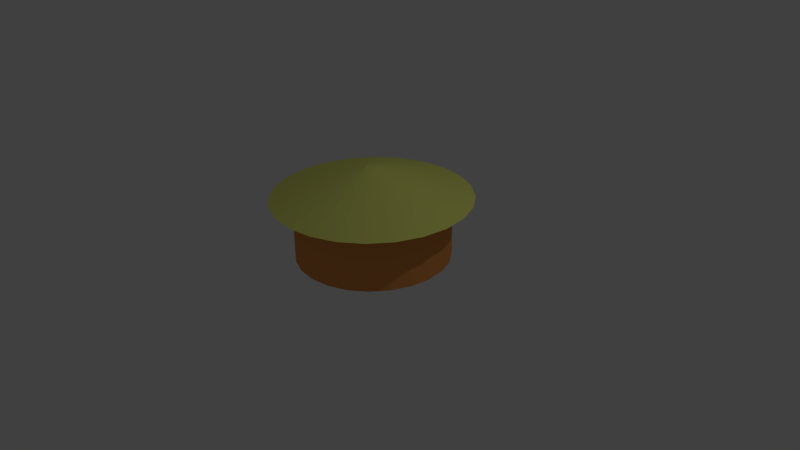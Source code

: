 # Source: Hut.blend  (saved by Blender 2.75.0; exported with 4.5.12 LTS)
import bpy
from mathutils import Matrix  # noqa: F401  (used for matrix-valued properties, if any)

bpy.ops.wm.read_factory_settings(use_empty=True)
scene = bpy.context.scene
scene.name = 'Scene'

# ---- collections
col_collection_1 = bpy.data.collections.new('Collection 1'); scene.collection.children.link(col_collection_1)

# ---- materials (node trees are filled in below, after node groups)
mat_hutroof = bpy.data.materials.new('HutRoof')
mat_hutroof.alpha_threshold = 0.0
mat_hutroof.use_transparent_shadow = False
mat_hutroof.diffuse_color = (0.7709, 0.8, 0.186, 1.0)
mat_hutroof.roughness = 0.5
mat_hutroof.specular_intensity = 0.1691
mat_hutbody = bpy.data.materials.new('HutBody')
mat_hutbody.alpha_threshold = 0.0
mat_hutbody.use_transparent_shadow = False
mat_hutbody.diffuse_color = (0.8, 0.3109, 0.08196, 1.0)
mat_hutbody.roughness = 0.5

# ---- material node trees

# ---- world
world_world = bpy.data.worlds.new('World'); scene.world = world_world
world_world.color = (0.05088, 0.05088, 0.05088)
world_world.use_sun_shadow = False
world_world.sun_shadow_jitter_overblur = 0.0
world_world.cycles.sampling_method = 'MANUAL'
world_world.cycles.sample_map_resolution = 256

# ---- cameras
cam_camera = bpy.data.cameras.new('Camera')
cam_camera.clip_end = 100.0
cam_camera.lens = 35.0
cam_camera.sensor_width = 32.0
cam_camera.sensor_height = 18.0
cam_camera.ortho_scale = 7.314
cam_camera.dof.focus_distance = 0.0
cam_camera.dof.aperture_fstop = 128.0

# ---- lights
light_lamp = bpy.data.lights.new('Lamp', 'POINT')
light_lamp.transmission_factor = 0.0
light_lamp.cutoff_distance = 30.0
light_lamp.energy = 100.0
light_lamp.shadow_buffer_clip_start = 1.001
light_lamp.shadow_soft_size = 0.1
light_lamp.shadow_maximum_resolution = 0.006
light_lamp.use_absolute_resolution = True
light_lamp.cycles.use_multiple_importance_sampling = False

# ---- meshes
me_cylinder_002 = bpy.data.meshes.new('Cylinder.002')
me_cylinder_002.from_pydata([(-5.729e-09, 1.288, -1.0), (1.835e-08, 0.07629, 1.0), (0.3335, 1.244, -1.0), (0.01975, 0.07369, 1.0), (0.6442, 1.116, -1.0), (0.03814, 0.06607, 1.0), (0.911, 0.911, -1.0), (0.05394, 0.05394, 1.0), (1.116, 0.6442, -1.0), (0.06607, 0.03814, 1.0), (1.244, 0.3335, -1.0), (0.07369, 0.01974, 1.0), (1.288, 1.338e-07, -1.0), (0.07629, -1.112e-07, 1.0), (1.244, -0.3335, -1.0), (0.07369, -0.01975, 1.0), (1.116, -0.6442, -1.0), (0.06607, -0.03814, 1.0), (0.911, -0.911, -1.0), (0.05394, -0.05394, 1.0), (0.6442, -1.116, -1.0), (0.03814, -0.06607, 1.0), (0.3335, -1.244, -1.0), (0.01975, -0.07369, 1.0), (4.96e-07, -1.288, -1.0), (4.806e-08, -0.07629, 1.0), (-0.3334, -1.244, -1.0), (-0.01974, -0.07369, 1.0), (-0.6442, -1.116, -1.0), (-0.03814, -0.06607, 1.0), (-0.911, -0.911, -1.0), (-0.05394, -0.05394, 1.0), (-1.116, -0.6442, -1.0), (-0.06607, -0.03814, 1.0), (-1.244, -0.3335, -1.0), (-0.07369, -0.01975, 1.0), (-1.288, -5.624e-07, -1.0), (-0.07629, -1.525e-07, 1.0), (-1.244, 0.3334, -1.0), (-0.07369, 0.01974, 1.0), (-1.116, 0.6442, -1.0), (-0.06607, 0.03814, 1.0), (-0.911, 0.911, -1.0), (-0.05394, 0.05394, 1.0), (-0.6442, 1.116, -1.0), (-0.03814, 0.06607, 1.0), (-0.3335, 1.244, -1.0), (-0.01975, 0.07369, 1.0)], [], [(0, 1, 3, 2), (2, 3, 5, 4), (4, 5, 7, 6), (6, 7, 9, 8), (8, 9, 11, 10), (10, 11, 13, 12), (12, 13, 15, 14), (14, 15, 17, 16), (16, 17, 19, 18), (18, 19, 21, 20), (20, 21, 23, 22), (22, 23, 25, 24), (24, 25, 27, 26), (26, 27, 29, 28), (28, 29, 31, 30), (30, 31, 33, 32), (32, 33, 35, 34), (34, 35, 37, 36), (36, 37, 39, 38), (38, 39, 41, 40), (40, 41, 43, 42), (42, 43, 45, 44), (3, 1, 47, 45, 43, 41, 39, 37, 35, 33, 31, 29, 27, 25, 23, 21, 19, 17, 15, 13, 11, 9, 7, 5), (46, 47, 1, 0), (44, 45, 47, 46), (0, 2, 4, 6, 8, 10, 12, 14, 16, 18, 20, 22, 24, 26, 28, 30, 32, 34, 36, 38, 40, 42, 44, 46)])
_ca = me_cylinder_002.color_attributes.new('Col', 'BYTE_COLOR', 'CORNER')
_ca.data.foreach_set('color', [0.552, 0.4969, 0.03071, 1.0, 0.552, 0.4969, 0.02956, 1.0, 0.552, 0.4969, 0.02956, 1.0, 0.552, 0.4969, 0.02956, 1.0, 0.552, 0.4969, 0.02956, 1.0, 0.552, 0.4969, 0.02956, 1.0, 0.552, 0.4969, 0.02956, 1.0, 0.552, 0.4969, 0.02956, 1.0, 0.552, 0.4969, 0.02956, 1.0, 0.552, 0.4969, 0.02956, 1.0, 0.552, 0.4969, 0.02956, 1.0, 0.552, 0.4969, 0.02956, 1.0, 0.552, 0.4969, 0.02956, 1.0, 0.552, 0.4969, 0.02956, 1.0, 0.552, 0.4969, 0.02956, 1.0, 0.552, 0.4969, 0.02956, 1.0, 0.552, 0.4969, 0.02956, 1.0, 0.552, 0.4969, 0.02956, 1.0, 0.552, 0.4969, 0.02956, 1.0, 0.552, 0.4969, 0.02956, 1.0, 0.552, 0.4969, 0.02956, 1.0, 0.552, 0.4969, 0.02956, 1.0, 0.552, 0.4969, 0.02956, 1.0, 0.552, 0.4969, 0.02956, 1.0, 0.552, 0.4969, 0.02956, 1.0, 0.552, 0.4969, 0.02956, 1.0, 0.552, 0.4969, 0.02956, 1.0, 0.552, 0.4969, 0.02956, 1.0, 0.552, 0.4969, 0.02956, 1.0, 0.552, 0.4969, 0.02956, 1.0, 0.552, 0.4969, 0.02956, 1.0, 0.552, 0.4969, 0.02956, 1.0, 0.552, 0.4969, 0.02956, 1.0, 0.552, 0.4969, 0.02956, 1.0, 0.552, 0.4969, 0.02956, 1.0, 0.552, 0.4969, 0.02956, 1.0, 0.552, 0.4969, 0.02956, 1.0, 0.552, 0.4969, 0.02956, 1.0, 0.552, 0.4969, 0.02956, 1.0, 0.552, 0.4969, 0.02956, 1.0, 0.552, 0.4969, 0.02956, 1.0, 0.552, 0.4969, 0.02956, 1.0, 0.552, 0.4969, 0.02956, 1.0, 0.5647, 0.5089, 0.03689, 1.0, 0.5647, 0.5089, 0.03689, 1.0, 0.552, 0.4969, 0.02956, 1.0, 0.552, 0.4969, 0.02956, 1.0, 0.5906, 0.5333, 0.05781, 1.0, 0.5906, 0.5333, 0.05781, 1.0, 0.552, 0.4969, 0.02956, 1.0, 0.552, 0.4969, 0.02956, 1.0, 0.5647, 0.5089, 0.0382, 1.0, 0.5647, 0.5089, 0.0382, 1.0, 0.552, 0.4969, 0.02956, 1.0, 0.552, 0.4969, 0.02956, 1.0, 0.5583, 0.5029, 0.0319, 1.0, 0.5583, 0.5029, 0.0319, 1.0, 0.552, 0.4969, 0.02956, 1.0, 0.552, 0.4969, 0.02956, 1.0, 0.552, 0.4969, 0.02956, 1.0, 0.552, 0.4969, 0.02956, 1.0, 0.552, 0.4969, 0.02956, 1.0, 0.552, 0.4969, 0.02956, 1.0, 0.552, 0.4969, 0.02956, 1.0, 0.552, 0.4969, 0.02956, 1.0, 0.552, 0.4969, 0.02956, 1.0, 0.552, 0.4969, 0.02956, 1.0, 0.552, 0.4969, 0.02956, 1.0, 0.552, 0.4969, 0.02956, 1.0, 0.552, 0.4969, 0.02956, 1.0, 0.552, 0.4969, 0.02956, 1.0, 0.552, 0.4969, 0.02956, 1.0, 0.552, 0.4969, 0.02956, 1.0, 0.552, 0.4969, 0.02956, 1.0, 0.552, 0.4969, 0.03071, 1.0, 0.552, 0.4969, 0.02956, 1.0, 0.552, 0.4969, 0.02956, 1.0, 0.552, 0.4969, 0.03071, 1.0, 0.5583, 0.5029, 0.03071, 1.0, 0.552, 0.4969, 0.02956, 1.0, 0.552, 0.4969, 0.02956, 1.0, 0.5583, 0.5029, 0.03071, 1.0, 0.552, 0.4969, 0.03071, 1.0, 0.552, 0.4969, 0.02956, 1.0, 0.552, 0.4969, 0.02956, 1.0, 0.552, 0.4969, 0.03071, 1.0, 0.552, 0.4969, 0.02956, 1.0, 0.552, 0.4969, 0.02956, 1.0, 0.552, 0.4969, 0.02956, 1.0, 0.552, 0.4969, 0.02956, 1.0, 0.552, 0.4969, 0.02956, 1.0, 0.552, 0.4969, 0.02956, 1.0, 0.552, 0.4969, 0.03071, 1.0, 0.5583, 0.5029, 0.03071, 1.0, 0.552, 0.4969, 0.03071, 1.0, 0.552, 0.4969, 0.02956, 1.0, 0.552, 0.4969, 0.02956, 1.0, 0.552, 0.4969, 0.02956, 1.0, 0.552, 0.4969, 0.02956, 1.0, 0.552, 0.4969, 0.02956, 1.0, 0.552, 0.4969, 0.02956, 1.0, 0.552, 0.4969, 0.02956, 1.0, 0.552, 0.4969, 0.02956, 1.0, 0.552, 0.4969, 0.02956, 1.0, 0.552, 0.4969, 0.02956, 1.0, 0.552, 0.4969, 0.02956, 1.0, 0.552, 0.4969, 0.02956, 1.0, 0.552, 0.4969, 0.02956, 1.0, 0.552, 0.4969, 0.02956, 1.0, 0.552, 0.4969, 0.02956, 1.0, 0.552, 0.4969, 0.02956, 1.0, 0.552, 0.4969, 0.02956, 1.0, 0.552, 0.4969, 0.02956, 1.0, 0.552, 0.4969, 0.02956, 1.0, 0.552, 0.4969, 0.02956, 1.0, 0.552, 0.4969, 0.03071, 1.0, 0.552, 0.4969, 0.02956, 1.0, 0.552, 0.4969, 0.02956, 1.0, 0.552, 0.4969, 0.02956, 1.0, 0.552, 0.4969, 0.02956, 1.0, 1.0, 1.0, 1.0, 1.0, 1.0, 1.0, 1.0, 1.0, 1.0, 1.0, 1.0, 1.0, 1.0, 1.0, 1.0, 1.0, 1.0, 1.0, 1.0, 1.0, 1.0, 1.0, 1.0, 1.0, 1.0, 1.0, 1.0, 1.0, 1.0, 1.0, 1.0, 1.0, 1.0, 1.0, 1.0, 1.0, 1.0, 1.0, 1.0, 1.0, 1.0, 1.0, 1.0, 1.0, 1.0, 1.0, 1.0, 1.0, 1.0, 1.0, 1.0, 1.0, 1.0, 1.0, 1.0, 1.0, 1.0, 1.0, 1.0, 1.0, 1.0, 1.0, 1.0, 1.0, 0.552, 0.4969, 0.02956, 1.0, 0.552, 0.4969, 0.02956, 1.0, 0.552, 0.4969, 0.02956, 1.0, 0.552, 0.4969, 0.02956, 1.0, 0.552, 0.4969, 0.02956, 1.0, 0.9387, 0.9301, 0.7913, 1.0, 1.0, 1.0, 1.0, 1.0, 1.0, 1.0, 1.0, 1.0])
me_cylinder_002.materials.append(mat_hutroof)
me_cylinder_002.use_remesh_preserve_volume = False
me_cylinder_002.use_remesh_preserve_attributes = False
me_cylinder_002.use_mirror_vertex_groups = False
me_cylinder_002.update()
me_cylinder = bpy.data.meshes.new('Cylinder')
me_cylinder.from_pydata([(0.0, 1.0, -1.98), (0.0, 1.0, 0.01999), (0.2588, 0.9659, -1.98), (0.2588, 0.9659, 0.01999), (0.5, 0.866, -1.98), (0.5, 0.866, 0.01999), (0.7071, 0.7071, -1.98), (0.7071, 0.7071, 0.01999), (0.866, 0.5, -1.98), (0.866, 0.5, 0.01999), (0.9659, 0.2588, -1.98), (0.9659, 0.2588, 0.01999), (1.0, 7.55e-08, -1.98), (1.0, 7.55e-08, 0.01999), (0.9659, -0.2588, -1.98), (0.9659, -0.2588, 0.01999), (0.866, -0.5, -1.98), (0.866, -0.5, 0.01999), (0.7071, -0.7071, -1.98), (0.7071, -0.7071, 0.01999), (0.5, -0.866, -1.98), (0.5, -0.866, 0.01999), (0.2588, -0.9659, -1.98), (0.2588, -0.9659, 0.01999), (3.894e-07, -1.0, -1.98), (3.894e-07, -1.0, 0.01999), (-0.2588, -0.9659, -1.98), (-0.2588, -0.9659, 0.01999), (-0.5, -0.866, -1.98), (-0.5, -0.866, 0.01999), (-0.7071, -0.7071, -1.98), (-0.7071, -0.7071, 0.01999), (-0.866, -0.5, -1.98), (-0.866, -0.5, 0.01999), (-0.9659, -0.2588, -1.98), (-0.9659, -0.2588, 0.01999), (-1.0, -4.649e-07, -1.98), (-1.0, -4.649e-07, 0.01999), (-0.9659, 0.2588, -1.98), (-0.9659, 0.2588, 0.01999), (-0.866, 0.5, -1.98), (-0.866, 0.5, 0.01999), (-0.7071, 0.7071, -1.98), (-0.7071, 0.7071, 0.01999), (-0.5, 0.866, -1.98), (-0.5, 0.866, 0.01999), (-0.2588, 0.9659, -1.98), (-0.2588, 0.9659, 0.01999)], [], [(0, 1, 3, 2), (2, 3, 5, 4), (4, 5, 7, 6), (6, 7, 9, 8), (8, 9, 11, 10), (10, 11, 13, 12), (12, 13, 15, 14), (14, 15, 17, 16), (16, 17, 19, 18), (18, 19, 21, 20), (20, 21, 23, 22), (22, 23, 25, 24), (24, 25, 27, 26), (26, 27, 29, 28), (28, 29, 31, 30), (30, 31, 33, 32), (32, 33, 35, 34), (34, 35, 37, 36), (36, 37, 39, 38), (38, 39, 41, 40), (40, 41, 43, 42), (42, 43, 45, 44), (3, 1, 47, 45, 43, 41, 39, 37, 35, 33, 31, 29, 27, 25, 23, 21, 19, 17, 15, 13, 11, 9, 7, 5), (46, 47, 1, 0), (44, 45, 47, 46), (0, 2, 4, 6, 8, 10, 12, 14, 16, 18, 20, 22, 24, 26, 28, 30, 32, 34, 36, 38, 40, 42, 44, 46)])
_ca = me_cylinder.color_attributes.new('Col', 'BYTE_COLOR', 'CORNER')
_ca.data.foreach_set('color', [0.552, 0.1683, 0.02732, 1.0, 0.552, 0.1683, 0.02732, 1.0, 0.5583, 0.1714, 0.02956, 1.0, 0.552, 0.1683, 0.02732, 1.0, 0.552, 0.1683, 0.02732, 1.0, 0.552, 0.1683, 0.02732, 1.0, 0.552, 0.1683, 0.02732, 1.0, 0.552, 0.1683, 0.02843, 1.0, 0.552, 0.1683, 0.02843, 1.0, 0.552, 0.1683, 0.02732, 1.0, 0.552, 0.1683, 0.02732, 1.0, 0.5583, 0.1746, 0.03071, 1.0, 0.5583, 0.1746, 0.03071, 1.0, 0.552, 0.1683, 0.02732, 1.0, 0.552, 0.1683, 0.02732, 1.0, 0.5583, 0.1714, 0.02843, 1.0, 0.5583, 0.1714, 0.02843, 1.0, 0.552, 0.1683, 0.02732, 1.0, 0.552, 0.1683, 0.02732, 1.0, 0.552, 0.1683, 0.02732, 1.0, 0.552, 0.1683, 0.02732, 1.0, 0.552, 0.1683, 0.02732, 1.0, 0.5583, 0.1714, 0.02956, 1.0, 0.552, 0.1683, 0.02732, 1.0, 0.552, 0.1683, 0.02732, 1.0, 0.5583, 0.1714, 0.02956, 1.0, 0.5583, 0.1714, 0.02843, 1.0, 0.552, 0.1683, 0.02732, 1.0, 0.552, 0.1683, 0.02732, 1.0, 0.5583, 0.1714, 0.02843, 1.0, 0.552, 0.1683, 0.02732, 1.0, 0.552, 0.1683, 0.02732, 1.0, 0.552, 0.1683, 0.02732, 1.0, 0.552, 0.1683, 0.02732, 1.0, 0.5776, 0.1912, 0.04092, 1.0, 0.552, 0.1683, 0.02732, 1.0, 0.552, 0.1683, 0.02732, 1.0, 0.5776, 0.1912, 0.04092, 1.0, 0.552, 0.1714, 0.02843, 1.0, 0.552, 0.1683, 0.02732, 1.0, 0.552, 0.1683, 0.02732, 1.0, 0.552, 0.1714, 0.02843, 1.0, 0.552, 0.1683, 0.02732, 1.0, 0.552, 0.1683, 0.02732, 1.0, 0.552, 0.1683, 0.02732, 1.0, 0.6038, 0.2307, 0.06663, 1.0, 0.552, 0.1714, 0.02843, 1.0, 0.552, 0.1683, 0.02732, 1.0, 0.552, 0.1683, 0.02732, 1.0, 0.552, 0.1714, 0.02843, 1.0, 0.552, 0.1683, 0.02732, 1.0, 0.552, 0.1683, 0.02732, 1.0, 0.552, 0.1683, 0.02732, 1.0, 0.552, 0.1683, 0.02732, 1.0, 0.5711, 0.1912, 0.04231, 1.0, 0.552, 0.1683, 0.02732, 1.0, 0.552, 0.1683, 0.02732, 1.0, 0.5711, 0.1912, 0.04231, 1.0, 0.5711, 0.1912, 0.03955, 1.0, 0.552, 0.1683, 0.02732, 1.0, 0.552, 0.1683, 0.02732, 1.0, 0.5711, 0.1912, 0.03955, 1.0, 0.5647, 0.1812, 0.03434, 1.0, 0.552, 0.1683, 0.02732, 1.0, 0.552, 0.1683, 0.02732, 1.0, 0.5647, 0.1812, 0.03434, 1.0, 0.5583, 0.1746, 0.02956, 1.0, 0.552, 0.1683, 0.02732, 1.0, 0.552, 0.1683, 0.02732, 1.0, 0.5583, 0.1746, 0.02956, 1.0, 0.5647, 0.1812, 0.03434, 1.0, 0.552, 0.1683, 0.02732, 1.0, 0.552, 0.1683, 0.02732, 1.0, 0.5647, 0.1812, 0.03434, 1.0, 0.5711, 0.1845, 0.03689, 1.0, 0.552, 0.1683, 0.02732, 1.0, 0.552, 0.1683, 0.02732, 1.0, 0.5711, 0.1845, 0.03689, 1.0, 0.552, 0.1714, 0.02843, 1.0, 0.624, 0.2582, 0.0865, 1.0, 0.624, 0.2582, 0.0865, 1.0, 0.552, 0.1714, 0.02843, 1.0, 0.5583, 0.1779, 0.0331, 1.0, 0.6105, 0.2423, 0.07421, 1.0, 0.6105, 0.2423, 0.07421, 1.0, 0.552, 0.1683, 0.02732, 1.0, 0.552, 0.1683, 0.02732, 1.0, 0.552, 0.1683, 0.02732, 1.0, 1.0, 1.0, 1.0, 1.0, 1.0, 1.0, 1.0, 1.0, 1.0, 1.0, 1.0, 1.0, 1.0, 1.0, 1.0, 1.0, 1.0, 1.0, 1.0, 1.0, 1.0, 1.0, 1.0, 1.0, 1.0, 1.0, 1.0, 1.0, 1.0, 1.0, 1.0, 1.0, 1.0, 1.0, 1.0, 1.0, 1.0, 1.0, 1.0, 1.0, 1.0, 1.0, 1.0, 1.0, 1.0, 1.0, 1.0, 1.0, 1.0, 1.0, 1.0, 1.0, 1.0, 1.0, 1.0, 1.0, 1.0, 1.0, 1.0, 1.0, 1.0, 1.0, 1.0, 1.0, 1.0, 1.0, 1.0, 1.0, 1.0, 1.0, 1.0, 1.0, 1.0, 1.0, 1.0, 1.0, 1.0, 1.0, 1.0, 1.0, 1.0, 1.0, 1.0, 1.0, 1.0, 1.0, 1.0, 1.0, 1.0, 1.0, 1.0, 1.0, 1.0, 1.0, 1.0, 1.0, 0.552, 0.1683, 0.02732, 1.0, 0.552, 0.1683, 0.02732, 1.0, 0.552, 0.1683, 0.02732, 1.0, 0.552, 0.1683, 0.02732, 1.0, 0.552, 0.1683, 0.02732, 1.0, 0.552, 0.1683, 0.02732, 1.0, 0.552, 0.1683, 0.02732, 1.0, 0.552, 0.1683, 0.02732, 1.0, 0.552, 0.1683, 0.02732, 1.0, 0.552, 0.1683, 0.02732, 1.0, 0.552, 0.1683, 0.02732, 1.0, 0.552, 0.1683, 0.02732, 1.0, 0.552, 0.1683, 0.02732, 1.0, 0.552, 0.1683, 0.02732, 1.0, 0.552, 0.1683, 0.02732, 1.0, 0.552, 0.1683, 0.02732, 1.0, 0.552, 0.1683, 0.02732, 1.0, 0.552, 0.1683, 0.02732, 1.0, 0.552, 0.1683, 0.02732, 1.0, 0.552, 0.1683, 0.02732, 1.0, 0.552, 0.1683, 0.02732, 1.0, 0.552, 0.1683, 0.02732, 1.0, 0.552, 0.1683, 0.02732, 1.0, 0.552, 0.1683, 0.02732, 1.0, 0.552, 0.1683, 0.02732, 1.0, 0.6654, 0.3231, 0.1441, 1.0, 1.0, 1.0, 1.0, 1.0, 1.0, 1.0, 1.0, 1.0, 1.0, 1.0, 1.0, 1.0, 1.0, 1.0, 1.0, 1.0, 1.0, 1.0, 1.0, 1.0, 0.552, 0.1683, 0.02732, 1.0])
me_cylinder.materials.append(mat_hutbody)
me_cylinder.use_remesh_preserve_volume = False
me_cylinder.use_remesh_preserve_attributes = False
me_cylinder.use_mirror_vertex_groups = False
me_cylinder.update()

# ---- objects
ob_cylinder_001 = bpy.data.objects.new('Cylinder.001', me_cylinder_002)
ob_cylinder = bpy.data.objects.new('Cylinder', me_cylinder)
ob_lamp = bpy.data.objects.new('Lamp', light_lamp)
ob_camera = bpy.data.objects.new('Camera', cam_camera)

# ---- transforms, parenting, visibility, modifiers, constraints
ob_cylinder_001.location = (0.001044, -0.002455, 1.017)
ob_cylinder_001.scale = (1.0, 1.0, 0.1929)
ob_cylinder_001.lineart.crease_threshold = 0.0
ob_cylinder.location = (0.0, 0.0, 0.812)
ob_cylinder.scale = (1.0, 1.0, 0.3936)
ob_cylinder.lineart.crease_threshold = 0.0
ob_lamp.location = (4.076, 1.005, 5.904)
ob_lamp.rotation_euler = (0.6503, 0.05522, 1.866)
ob_lamp.lock_rotations_4d = False
ob_lamp.empty_display_type = 'ARROWS'
ob_lamp.color = (0.0, 0.0, 0.0, 0.0)
ob_lamp.lineart.crease_threshold = 0.0
ob_camera.location = (7.481, -6.508, 5.344)
ob_camera.rotation_euler = (1.109, 0.01082, 0.8149)
ob_camera.lock_rotations_4d = False
ob_camera.empty_display_type = 'ARROWS'
ob_camera.color = (0.0, 0.0, 0.0, 0.0)
ob_camera.display_type = 'WIRE'
ob_camera.lineart.crease_threshold = 0.0

# ---- collection membership
col_collection_1.objects.link(ob_cylinder_001)
col_collection_1.objects.link(ob_cylinder)
col_collection_1.objects.link(ob_lamp)
col_collection_1.objects.link(ob_camera)

# ---- scene / render settings (as saved in the file)
scene.camera = ob_camera
scene.frame_start = 1; scene.frame_end = 250; scene.frame_set(1)
scene.render.engine = 'BLENDER_EEVEE_NEXT'
scene.render.resolution_percentage = 50
scene.render.dither_intensity = 0.0
scene.cycles.use_denoising = False
scene.cycles.samples = 10
scene.cycles.sampling_pattern = 'TABULATED_SOBOL'
scene.cycles.light_sampling_threshold = 0.0
scene.cycles.use_adaptive_sampling = False
scene.cycles.use_light_tree = False
scene.cycles.blur_glossy = 0.0
scene.cycles.pixel_filter_type = 'GAUSSIAN'
scene.cycles.sample_clamp_indirect = 0.0
scene.view_settings.view_transform = 'Standard'
bpy.context.view_layer.update()
